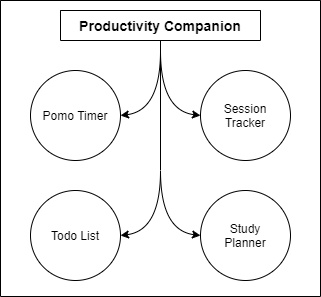

The diagram above was exported from draw.io. Its source (the exported page's mxGraphModel, read from the mxfile embedded in the PNG):
<mxGraphModel dx="1038" dy="579" grid="0" gridSize="10" guides="1" tooltips="1" connect="1" arrows="1" fold="1" page="0" pageScale="1" pageWidth="827" pageHeight="1169" math="0" shadow="0">
  <root>
    <mxCell id="WIyWlLk6GJQsqaUBKTNV-0" />
    <mxCell id="WIyWlLk6GJQsqaUBKTNV-1" parent="WIyWlLk6GJQsqaUBKTNV-0" />
    <mxCell id="GyBUZ7PKDqkwJ7c5H_1n-0" value="" style="swimlane;startSize=0;" parent="WIyWlLk6GJQsqaUBKTNV-1" vertex="1">
      <mxGeometry x="240" y="110" width="320" height="296" as="geometry" />
    </mxCell>
    <mxCell id="GyBUZ7PKDqkwJ7c5H_1n-5" value="" style="swimlane;startSize=0;" parent="GyBUZ7PKDqkwJ7c5H_1n-0" vertex="1">
      <mxGeometry x="60" y="10" width="200" height="30" as="geometry" />
    </mxCell>
    <mxCell id="GyBUZ7PKDqkwJ7c5H_1n-4" value="&lt;font style=&quot;font-size: 14px&quot;&gt;&lt;b&gt;Productivity Companion&lt;/b&gt;&lt;/font&gt;" style="text;html=1;strokeColor=none;fillColor=none;align=center;verticalAlign=middle;whiteSpace=wrap;rounded=0;" parent="GyBUZ7PKDqkwJ7c5H_1n-5" vertex="1">
      <mxGeometry x="10" width="180" height="30" as="geometry" />
    </mxCell>
    <mxCell id="GyBUZ7PKDqkwJ7c5H_1n-12" value="" style="ellipse;whiteSpace=wrap;html=1;aspect=fixed;" parent="GyBUZ7PKDqkwJ7c5H_1n-0" vertex="1">
      <mxGeometry x="30" y="70" width="90" height="90" as="geometry" />
    </mxCell>
    <mxCell id="GyBUZ7PKDqkwJ7c5H_1n-13" value="Pomo Timer" style="text;html=1;strokeColor=none;fillColor=none;align=center;verticalAlign=middle;whiteSpace=wrap;rounded=0;" parent="GyBUZ7PKDqkwJ7c5H_1n-0" vertex="1">
      <mxGeometry x="40" y="100" width="70" height="30" as="geometry" />
    </mxCell>
    <mxCell id="GyBUZ7PKDqkwJ7c5H_1n-15" value="" style="ellipse;whiteSpace=wrap;html=1;aspect=fixed;" parent="GyBUZ7PKDqkwJ7c5H_1n-0" vertex="1">
      <mxGeometry x="200" y="70" width="90" height="90" as="geometry" />
    </mxCell>
    <mxCell id="GyBUZ7PKDqkwJ7c5H_1n-16" value="Session Tracker" style="text;html=1;strokeColor=none;fillColor=none;align=center;verticalAlign=middle;whiteSpace=wrap;rounded=0;" parent="GyBUZ7PKDqkwJ7c5H_1n-0" vertex="1">
      <mxGeometry x="215" y="100" width="60" height="30" as="geometry" />
    </mxCell>
    <mxCell id="GyBUZ7PKDqkwJ7c5H_1n-17" value="" style="ellipse;whiteSpace=wrap;html=1;aspect=fixed;" parent="GyBUZ7PKDqkwJ7c5H_1n-0" vertex="1">
      <mxGeometry x="30" y="190" width="90" height="90" as="geometry" />
    </mxCell>
    <mxCell id="GyBUZ7PKDqkwJ7c5H_1n-18" value="" style="ellipse;whiteSpace=wrap;html=1;aspect=fixed;" parent="GyBUZ7PKDqkwJ7c5H_1n-0" vertex="1">
      <mxGeometry x="200" y="190" width="90" height="90" as="geometry" />
    </mxCell>
    <mxCell id="GyBUZ7PKDqkwJ7c5H_1n-19" value="Todo List" style="text;html=1;strokeColor=none;fillColor=none;align=center;verticalAlign=middle;whiteSpace=wrap;rounded=0;" parent="GyBUZ7PKDqkwJ7c5H_1n-0" vertex="1">
      <mxGeometry x="40" y="225" width="70" height="20" as="geometry" />
    </mxCell>
    <mxCell id="GyBUZ7PKDqkwJ7c5H_1n-20" value="Study Planner" style="text;html=1;strokeColor=none;fillColor=none;align=center;verticalAlign=middle;whiteSpace=wrap;rounded=0;" parent="GyBUZ7PKDqkwJ7c5H_1n-0" vertex="1">
      <mxGeometry x="215" y="215" width="60" height="40" as="geometry" />
    </mxCell>
    <mxCell id="GyBUZ7PKDqkwJ7c5H_1n-47" value="" style="curved=1;endArrow=classic;html=1;entryX=1;entryY=0.5;entryDx=0;entryDy=0;" parent="GyBUZ7PKDqkwJ7c5H_1n-0" edge="1">
      <mxGeometry width="50" height="50" relative="1" as="geometry">
        <mxPoint x="160" y="50" as="sourcePoint" />
        <mxPoint x="119.99999999999989" y="115" as="targetPoint" />
        <Array as="points">
          <mxPoint x="160" y="110" />
        </Array>
      </mxGeometry>
    </mxCell>
    <mxCell id="GyBUZ7PKDqkwJ7c5H_1n-39" value="" style="curved=1;endArrow=classic;html=1;entryX=0;entryY=0.5;entryDx=0;entryDy=0;" parent="WIyWlLk6GJQsqaUBKTNV-1" target="GyBUZ7PKDqkwJ7c5H_1n-18" edge="1">
      <mxGeometry width="50" height="50" relative="1" as="geometry">
        <mxPoint x="400" y="280" as="sourcePoint" />
        <mxPoint x="430" y="340" as="targetPoint" />
        <Array as="points">
          <mxPoint x="400" y="280" />
          <mxPoint x="400" y="340" />
        </Array>
      </mxGeometry>
    </mxCell>
    <mxCell id="GyBUZ7PKDqkwJ7c5H_1n-43" value="" style="curved=1;endArrow=classic;html=1;entryX=1;entryY=0.5;entryDx=0;entryDy=0;" parent="WIyWlLk6GJQsqaUBKTNV-1" target="GyBUZ7PKDqkwJ7c5H_1n-17" edge="1">
      <mxGeometry width="50" height="50" relative="1" as="geometry">
        <mxPoint x="400" y="280" as="sourcePoint" />
        <mxPoint x="425" y="350" as="targetPoint" />
        <Array as="points">
          <mxPoint x="400" y="340" />
        </Array>
      </mxGeometry>
    </mxCell>
    <mxCell id="GyBUZ7PKDqkwJ7c5H_1n-46" value="" style="endArrow=none;html=1;entryX=0.5;entryY=1;entryDx=0;entryDy=0;" parent="WIyWlLk6GJQsqaUBKTNV-1" target="GyBUZ7PKDqkwJ7c5H_1n-4" edge="1">
      <mxGeometry width="50" height="50" relative="1" as="geometry">
        <mxPoint x="400" y="280" as="sourcePoint" />
        <mxPoint x="430" y="220" as="targetPoint" />
      </mxGeometry>
    </mxCell>
    <mxCell id="GyBUZ7PKDqkwJ7c5H_1n-48" value="" style="curved=1;endArrow=classic;html=1;entryX=0;entryY=0.5;entryDx=0;entryDy=0;" parent="WIyWlLk6GJQsqaUBKTNV-1" edge="1">
      <mxGeometry width="50" height="50" relative="1" as="geometry">
        <mxPoint x="400" y="160" as="sourcePoint" />
        <mxPoint x="440.0000000000002" y="225" as="targetPoint" />
        <Array as="points">
          <mxPoint x="400" y="160" />
          <mxPoint x="400" y="220" />
        </Array>
      </mxGeometry>
    </mxCell>
  </root>
</mxGraphModel>